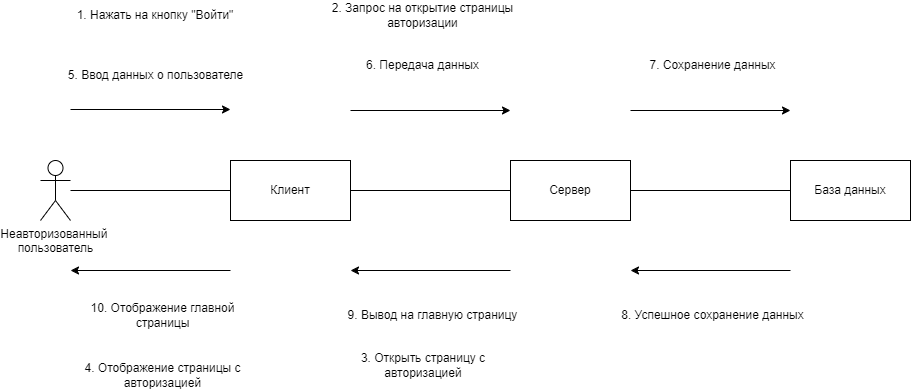

The diagram above was exported from draw.io. Its source (the exported page's mxGraphModel, read from the mxfile embedded in the PNG):
<mxGraphModel dx="1050" dy="541" grid="1" gridSize="10" guides="1" tooltips="1" connect="1" arrows="1" fold="1" page="1" pageScale="1" pageWidth="827" pageHeight="1169" math="0" shadow="0">
  <root>
    <mxCell id="0" />
    <mxCell id="1" parent="0" />
    <mxCell id="hWAcScItprwZMfHqgFWp-5" style="edgeStyle=orthogonalEdgeStyle;rounded=0;orthogonalLoop=1;jettySize=auto;html=1;endArrow=none;endFill=0;" parent="1" source="hWAcScItprwZMfHqgFWp-1" target="hWAcScItprwZMfHqgFWp-4" edge="1">
      <mxGeometry relative="1" as="geometry" />
    </mxCell>
    <mxCell id="hWAcScItprwZMfHqgFWp-6" style="edgeStyle=orthogonalEdgeStyle;rounded=0;orthogonalLoop=1;jettySize=auto;html=1;" parent="1" edge="1">
      <mxGeometry relative="1" as="geometry">
        <mxPoint x="280" y="259" as="targetPoint" />
        <mxPoint x="120" y="259" as="sourcePoint" />
      </mxGeometry>
    </mxCell>
    <mxCell id="hWAcScItprwZMfHqgFWp-1" value="Неавторизованный&amp;nbsp;&lt;div&gt;пользователь&lt;/div&gt;" style="shape=umlActor;verticalLabelPosition=bottom;verticalAlign=top;html=1;outlineConnect=0;" parent="1" vertex="1">
      <mxGeometry x="90" y="310" width="30" height="60" as="geometry" />
    </mxCell>
    <mxCell id="hWAcScItprwZMfHqgFWp-2" value="Клиент" style="rounded=0;whiteSpace=wrap;html=1;" parent="1" vertex="1">
      <mxGeometry x="280" y="310" width="120" height="60" as="geometry" />
    </mxCell>
    <mxCell id="hWAcScItprwZMfHqgFWp-3" value="Сервер" style="rounded=0;whiteSpace=wrap;html=1;" parent="1" vertex="1">
      <mxGeometry x="560" y="310" width="120" height="60" as="geometry" />
    </mxCell>
    <mxCell id="hWAcScItprwZMfHqgFWp-4" value="База данных" style="rounded=0;whiteSpace=wrap;html=1;" parent="1" vertex="1">
      <mxGeometry x="840" y="310" width="120" height="60" as="geometry" />
    </mxCell>
    <mxCell id="hWAcScItprwZMfHqgFWp-7" style="edgeStyle=orthogonalEdgeStyle;rounded=0;orthogonalLoop=1;jettySize=auto;html=1;" parent="1" edge="1">
      <mxGeometry relative="1" as="geometry">
        <mxPoint x="560" y="260" as="targetPoint" />
        <mxPoint x="400" y="260" as="sourcePoint" />
      </mxGeometry>
    </mxCell>
    <mxCell id="hWAcScItprwZMfHqgFWp-8" style="edgeStyle=orthogonalEdgeStyle;rounded=0;orthogonalLoop=1;jettySize=auto;html=1;" parent="1" edge="1">
      <mxGeometry relative="1" as="geometry">
        <mxPoint x="840" y="260" as="targetPoint" />
        <mxPoint x="680" y="260" as="sourcePoint" />
      </mxGeometry>
    </mxCell>
    <mxCell id="hWAcScItprwZMfHqgFWp-9" style="edgeStyle=orthogonalEdgeStyle;rounded=0;orthogonalLoop=1;jettySize=auto;html=1;endArrow=none;endFill=0;startArrow=classic;startFill=1;" parent="1" edge="1">
      <mxGeometry relative="1" as="geometry">
        <mxPoint x="280" y="420" as="targetPoint" />
        <mxPoint x="120" y="420" as="sourcePoint" />
      </mxGeometry>
    </mxCell>
    <mxCell id="hWAcScItprwZMfHqgFWp-10" style="edgeStyle=orthogonalEdgeStyle;rounded=0;orthogonalLoop=1;jettySize=auto;html=1;endArrow=none;endFill=0;startArrow=classic;startFill=1;" parent="1" edge="1">
      <mxGeometry relative="1" as="geometry">
        <mxPoint x="560" y="420" as="targetPoint" />
        <mxPoint x="400" y="420" as="sourcePoint" />
      </mxGeometry>
    </mxCell>
    <mxCell id="hWAcScItprwZMfHqgFWp-11" style="edgeStyle=orthogonalEdgeStyle;rounded=0;orthogonalLoop=1;jettySize=auto;html=1;endArrow=none;endFill=0;startArrow=classic;startFill=1;" parent="1" edge="1">
      <mxGeometry relative="1" as="geometry">
        <mxPoint x="840" y="420" as="targetPoint" />
        <mxPoint x="680" y="420" as="sourcePoint" />
      </mxGeometry>
    </mxCell>
    <mxCell id="hWAcScItprwZMfHqgFWp-12" value="1. Нажать на кнопку &quot;Войти&quot;" style="text;html=1;align=center;verticalAlign=middle;whiteSpace=wrap;rounded=0;" parent="1" vertex="1">
      <mxGeometry x="110" y="150" width="190" height="30" as="geometry" />
    </mxCell>
    <mxCell id="hWAcScItprwZMfHqgFWp-14" value="5. Ввод данных о пользователе" style="text;html=1;align=center;verticalAlign=middle;whiteSpace=wrap;rounded=0;" parent="1" vertex="1">
      <mxGeometry x="112.5" y="210" width="185" height="30" as="geometry" />
    </mxCell>
    <mxCell id="hWAcScItprwZMfHqgFWp-15" value="6. Передача данных" style="text;html=1;align=center;verticalAlign=middle;whiteSpace=wrap;rounded=0;" parent="1" vertex="1">
      <mxGeometry x="380" y="200" width="185" height="30" as="geometry" />
    </mxCell>
    <mxCell id="hWAcScItprwZMfHqgFWp-16" value="2. Запрос на открытие страницы авторизации" style="text;html=1;align=center;verticalAlign=middle;whiteSpace=wrap;rounded=0;" parent="1" vertex="1">
      <mxGeometry x="380" y="150" width="185" height="30" as="geometry" />
    </mxCell>
    <mxCell id="hWAcScItprwZMfHqgFWp-17" value="7. Сохранение данных" style="text;html=1;align=center;verticalAlign=middle;whiteSpace=wrap;rounded=0;" parent="1" vertex="1">
      <mxGeometry x="670" y="200" width="185" height="30" as="geometry" />
    </mxCell>
    <mxCell id="hWAcScItprwZMfHqgFWp-18" value="8. Успешное сохранение данных" style="text;html=1;align=center;verticalAlign=middle;whiteSpace=wrap;rounded=0;" parent="1" vertex="1">
      <mxGeometry x="670" y="450" width="185" height="30" as="geometry" />
    </mxCell>
    <mxCell id="hWAcScItprwZMfHqgFWp-19" value="9. Вывод на главную страницу" style="text;html=1;align=center;verticalAlign=middle;whiteSpace=wrap;rounded=0;" parent="1" vertex="1">
      <mxGeometry x="390" y="450" width="185" height="30" as="geometry" />
    </mxCell>
    <mxCell id="hWAcScItprwZMfHqgFWp-20" value="3. Открыть страницу с авторизацией" style="text;html=1;align=center;verticalAlign=middle;whiteSpace=wrap;rounded=0;" parent="1" vertex="1">
      <mxGeometry x="372.5" y="500" width="200" height="30" as="geometry" />
    </mxCell>
    <mxCell id="hWAcScItprwZMfHqgFWp-22" value="10. Отображение главной страницы" style="text;html=1;align=center;verticalAlign=middle;whiteSpace=wrap;rounded=0;" parent="1" vertex="1">
      <mxGeometry x="120" y="450" width="185" height="30" as="geometry" />
    </mxCell>
    <mxCell id="hWAcScItprwZMfHqgFWp-23" value="4. Отображение страницы с авторизацией" style="text;html=1;align=center;verticalAlign=middle;whiteSpace=wrap;rounded=0;" parent="1" vertex="1">
      <mxGeometry x="120" y="510" width="185" height="30" as="geometry" />
    </mxCell>
  </root>
</mxGraphModel>